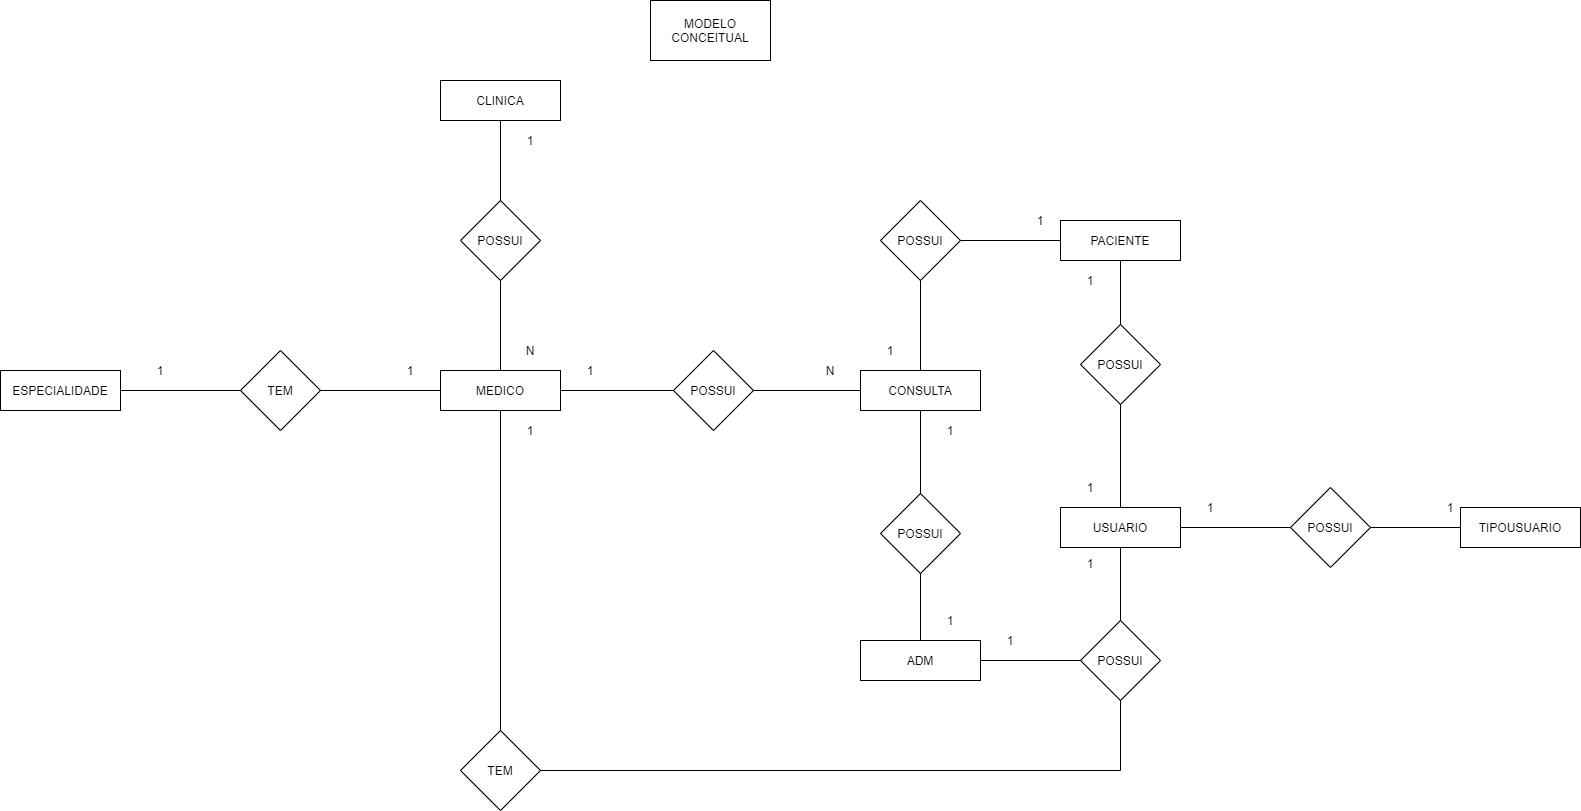

The diagram above was exported from draw.io. Its source (the exported page's mxGraphModel, read from the mxfile embedded in the PNG):
<mxGraphModel dx="3383" dy="1062" grid="1" gridSize="10" guides="1" tooltips="1" connect="1" arrows="1" fold="1" page="1" pageScale="1" pageWidth="827" pageHeight="1169" math="0" shadow="0">
  <root>
    <mxCell id="0" />
    <mxCell id="1" parent="0" />
    <mxCell id="LuHtRWW000XnczSInSId-1" value="CLINICA" style="rounded=0;whiteSpace=wrap;html=1;" vertex="1" parent="1">
      <mxGeometry x="40" y="130" width="120" height="40" as="geometry" />
    </mxCell>
    <mxCell id="LuHtRWW000XnczSInSId-2" value="MEDICO" style="rounded=0;whiteSpace=wrap;html=1;" vertex="1" parent="1">
      <mxGeometry x="40" y="420" width="120" height="40" as="geometry" />
    </mxCell>
    <mxCell id="LuHtRWW000XnczSInSId-3" value="PACIENTE" style="rounded=0;whiteSpace=wrap;html=1;" vertex="1" parent="1">
      <mxGeometry x="660" y="270" width="120" height="40" as="geometry" />
    </mxCell>
    <mxCell id="LuHtRWW000XnczSInSId-4" value="USUARIO" style="rounded=0;whiteSpace=wrap;html=1;" vertex="1" parent="1">
      <mxGeometry x="660" y="557" width="120" height="40" as="geometry" />
    </mxCell>
    <mxCell id="LuHtRWW000XnczSInSId-5" value="CONSULTA" style="rounded=0;whiteSpace=wrap;html=1;" vertex="1" parent="1">
      <mxGeometry x="460" y="420" width="120" height="40" as="geometry" />
    </mxCell>
    <mxCell id="LuHtRWW000XnczSInSId-6" value="TIPOUSUARIO" style="rounded=0;whiteSpace=wrap;html=1;" vertex="1" parent="1">
      <mxGeometry x="1060" y="557" width="120" height="40" as="geometry" />
    </mxCell>
    <mxCell id="LuHtRWW000XnczSInSId-7" value="POSSUI" style="rhombus;whiteSpace=wrap;html=1;" vertex="1" parent="1">
      <mxGeometry x="273" y="400" width="80" height="80" as="geometry" />
    </mxCell>
    <mxCell id="LuHtRWW000XnczSInSId-8" value="POSSUI" style="rhombus;whiteSpace=wrap;html=1;" vertex="1" parent="1">
      <mxGeometry x="60" y="250" width="80" height="80" as="geometry" />
    </mxCell>
    <mxCell id="LuHtRWW000XnczSInSId-9" value="POSSUI" style="rhombus;whiteSpace=wrap;html=1;" vertex="1" parent="1">
      <mxGeometry x="480" y="250" width="80" height="80" as="geometry" />
    </mxCell>
    <mxCell id="LuHtRWW000XnczSInSId-11" value="POSSUI" style="rhombus;whiteSpace=wrap;html=1;" vertex="1" parent="1">
      <mxGeometry x="680" y="670" width="80" height="80" as="geometry" />
    </mxCell>
    <mxCell id="LuHtRWW000XnczSInSId-12" value="" style="endArrow=none;html=1;entryX=0.5;entryY=1;entryDx=0;entryDy=0;exitX=0.5;exitY=0;exitDx=0;exitDy=0;" edge="1" parent="1" source="LuHtRWW000XnczSInSId-8" target="LuHtRWW000XnczSInSId-1">
      <mxGeometry width="50" height="50" relative="1" as="geometry">
        <mxPoint x="100" y="370" as="sourcePoint" />
        <mxPoint x="150" y="320" as="targetPoint" />
      </mxGeometry>
    </mxCell>
    <mxCell id="LuHtRWW000XnczSInSId-13" value="" style="endArrow=none;html=1;entryX=0.5;entryY=1;entryDx=0;entryDy=0;exitX=0.5;exitY=0;exitDx=0;exitDy=0;" edge="1" parent="1" source="LuHtRWW000XnczSInSId-2" target="LuHtRWW000XnczSInSId-8">
      <mxGeometry width="50" height="50" relative="1" as="geometry">
        <mxPoint x="190" y="390" as="sourcePoint" />
        <mxPoint x="240" y="340" as="targetPoint" />
      </mxGeometry>
    </mxCell>
    <mxCell id="LuHtRWW000XnczSInSId-14" value="" style="endArrow=none;html=1;entryX=0;entryY=0.5;entryDx=0;entryDy=0;exitX=1;exitY=0.5;exitDx=0;exitDy=0;" edge="1" parent="1" source="LuHtRWW000XnczSInSId-2" target="LuHtRWW000XnczSInSId-7">
      <mxGeometry width="50" height="50" relative="1" as="geometry">
        <mxPoint x="160" y="550" as="sourcePoint" />
        <mxPoint x="210" y="500" as="targetPoint" />
      </mxGeometry>
    </mxCell>
    <mxCell id="LuHtRWW000XnczSInSId-15" value="" style="endArrow=none;html=1;entryX=0;entryY=0.5;entryDx=0;entryDy=0;exitX=1;exitY=0.5;exitDx=0;exitDy=0;" edge="1" parent="1" source="LuHtRWW000XnczSInSId-7" target="LuHtRWW000XnczSInSId-5">
      <mxGeometry width="50" height="50" relative="1" as="geometry">
        <mxPoint x="270" y="540" as="sourcePoint" />
        <mxPoint x="320" y="490" as="targetPoint" />
      </mxGeometry>
    </mxCell>
    <mxCell id="LuHtRWW000XnczSInSId-17" value="" style="endArrow=none;html=1;entryX=0.5;entryY=1;entryDx=0;entryDy=0;exitX=0.5;exitY=0;exitDx=0;exitDy=0;" edge="1" parent="1" source="LuHtRWW000XnczSInSId-5" target="LuHtRWW000XnczSInSId-9">
      <mxGeometry width="50" height="50" relative="1" as="geometry">
        <mxPoint x="260" y="350" as="sourcePoint" />
        <mxPoint x="310" y="300" as="targetPoint" />
      </mxGeometry>
    </mxCell>
    <mxCell id="LuHtRWW000XnczSInSId-21" value="" style="endArrow=none;html=1;entryX=0;entryY=0.5;entryDx=0;entryDy=0;exitX=1;exitY=0.5;exitDx=0;exitDy=0;" edge="1" parent="1" source="Q8PpobQRSEfFL1ih7p8--8" target="LuHtRWW000XnczSInSId-6">
      <mxGeometry width="50" height="50" relative="1" as="geometry">
        <mxPoint x="1020" y="607.0000000000002" as="sourcePoint" />
        <mxPoint x="780" y="717" as="targetPoint" />
      </mxGeometry>
    </mxCell>
    <mxCell id="LuHtRWW000XnczSInSId-22" value="1" style="text;html=1;strokeColor=none;fillColor=none;align=center;verticalAlign=middle;whiteSpace=wrap;rounded=0;" vertex="1" parent="1">
      <mxGeometry x="110" y="180" width="40" height="20" as="geometry" />
    </mxCell>
    <mxCell id="LuHtRWW000XnczSInSId-23" value="N" style="text;html=1;strokeColor=none;fillColor=none;align=center;verticalAlign=middle;whiteSpace=wrap;rounded=0;" vertex="1" parent="1">
      <mxGeometry x="110" y="390" width="40" height="20" as="geometry" />
    </mxCell>
    <mxCell id="LuHtRWW000XnczSInSId-24" value="1" style="text;html=1;strokeColor=none;fillColor=none;align=center;verticalAlign=middle;whiteSpace=wrap;rounded=0;" vertex="1" parent="1">
      <mxGeometry x="620" y="260" width="40" height="20" as="geometry" />
    </mxCell>
    <mxCell id="LuHtRWW000XnczSInSId-25" value="1" style="text;html=1;strokeColor=none;fillColor=none;align=center;verticalAlign=middle;whiteSpace=wrap;rounded=0;" vertex="1" parent="1">
      <mxGeometry x="470" y="390" width="40" height="20" as="geometry" />
    </mxCell>
    <mxCell id="LuHtRWW000XnczSInSId-26" value="1" style="text;html=1;strokeColor=none;fillColor=none;align=center;verticalAlign=middle;whiteSpace=wrap;rounded=0;" vertex="1" parent="1">
      <mxGeometry x="170" y="410" width="40" height="20" as="geometry" />
    </mxCell>
    <mxCell id="LuHtRWW000XnczSInSId-27" value="N" style="text;html=1;strokeColor=none;fillColor=none;align=center;verticalAlign=middle;whiteSpace=wrap;rounded=0;" vertex="1" parent="1">
      <mxGeometry x="410" y="410" width="40" height="20" as="geometry" />
    </mxCell>
    <mxCell id="LuHtRWW000XnczSInSId-28" value="1" style="text;html=1;strokeColor=none;fillColor=none;align=center;verticalAlign=middle;whiteSpace=wrap;rounded=0;" vertex="1" parent="1">
      <mxGeometry x="670" y="603" width="40" height="20" as="geometry" />
    </mxCell>
    <mxCell id="LuHtRWW000XnczSInSId-29" value="1" style="text;html=1;strokeColor=none;fillColor=none;align=center;verticalAlign=middle;whiteSpace=wrap;rounded=0;" vertex="1" parent="1">
      <mxGeometry x="530" y="470" width="40" height="20" as="geometry" />
    </mxCell>
    <mxCell id="LuHtRWW000XnczSInSId-30" value="1" style="text;html=1;strokeColor=none;fillColor=none;align=center;verticalAlign=middle;whiteSpace=wrap;rounded=0;" vertex="1" parent="1">
      <mxGeometry x="670" y="527" width="40" height="20" as="geometry" />
    </mxCell>
    <mxCell id="LuHtRWW000XnczSInSId-31" value="1" style="text;html=1;strokeColor=none;fillColor=none;align=center;verticalAlign=middle;whiteSpace=wrap;rounded=0;" vertex="1" parent="1">
      <mxGeometry x="1030" y="547" width="40" height="20" as="geometry" />
    </mxCell>
    <mxCell id="LuHtRWW000XnczSInSId-32" value="MODELO&lt;br&gt;CONCEITUAL" style="rounded=0;whiteSpace=wrap;html=1;" vertex="1" parent="1">
      <mxGeometry x="250" y="50" width="120" height="60" as="geometry" />
    </mxCell>
    <mxCell id="LuHtRWW000XnczSInSId-34" value="ESPECIALIDADE" style="rounded=0;whiteSpace=wrap;html=1;" vertex="1" parent="1">
      <mxGeometry x="-400" y="420" width="120" height="40" as="geometry" />
    </mxCell>
    <mxCell id="LuHtRWW000XnczSInSId-37" value="TEM" style="rhombus;whiteSpace=wrap;html=1;" vertex="1" parent="1">
      <mxGeometry x="-160" y="400" width="80" height="80" as="geometry" />
    </mxCell>
    <mxCell id="LuHtRWW000XnczSInSId-40" value="1" style="text;html=1;strokeColor=none;fillColor=none;align=center;verticalAlign=middle;whiteSpace=wrap;rounded=0;" vertex="1" parent="1">
      <mxGeometry x="-10" y="410" width="40" height="20" as="geometry" />
    </mxCell>
    <mxCell id="LuHtRWW000XnczSInSId-41" value="1" style="text;html=1;strokeColor=none;fillColor=none;align=center;verticalAlign=middle;whiteSpace=wrap;rounded=0;" vertex="1" parent="1">
      <mxGeometry x="-260" y="410" width="40" height="20" as="geometry" />
    </mxCell>
    <mxCell id="Q8PpobQRSEfFL1ih7p8--1" value="ADM" style="rounded=0;whiteSpace=wrap;html=1;" vertex="1" parent="1">
      <mxGeometry x="459.99999999999994" y="690" width="120" height="40" as="geometry" />
    </mxCell>
    <mxCell id="Q8PpobQRSEfFL1ih7p8--2" value="POSSUI" style="rhombus;whiteSpace=wrap;html=1;" vertex="1" parent="1">
      <mxGeometry x="480" y="543" width="80" height="80" as="geometry" />
    </mxCell>
    <mxCell id="Q8PpobQRSEfFL1ih7p8--3" value="" style="endArrow=none;html=1;entryX=0.5;entryY=1;entryDx=0;entryDy=0;exitX=0.5;exitY=0;exitDx=0;exitDy=0;" edge="1" parent="1" source="Q8PpobQRSEfFL1ih7p8--2" target="LuHtRWW000XnczSInSId-5">
      <mxGeometry width="50" height="50" relative="1" as="geometry">
        <mxPoint x="300" y="620" as="sourcePoint" />
        <mxPoint x="350" y="570" as="targetPoint" />
      </mxGeometry>
    </mxCell>
    <mxCell id="Q8PpobQRSEfFL1ih7p8--4" value="" style="endArrow=none;html=1;entryX=0.5;entryY=1;entryDx=0;entryDy=0;exitX=0.5;exitY=0;exitDx=0;exitDy=0;" edge="1" parent="1" source="Q8PpobQRSEfFL1ih7p8--1" target="Q8PpobQRSEfFL1ih7p8--2">
      <mxGeometry width="50" height="50" relative="1" as="geometry">
        <mxPoint x="390" y="720" as="sourcePoint" />
        <mxPoint x="440" y="670" as="targetPoint" />
      </mxGeometry>
    </mxCell>
    <mxCell id="Q8PpobQRSEfFL1ih7p8--5" value="" style="endArrow=none;html=1;entryX=1;entryY=0.5;entryDx=0;entryDy=0;exitX=0;exitY=0.5;exitDx=0;exitDy=0;" edge="1" parent="1" source="LuHtRWW000XnczSInSId-11" target="Q8PpobQRSEfFL1ih7p8--1">
      <mxGeometry width="50" height="50" relative="1" as="geometry">
        <mxPoint x="670" y="710" as="sourcePoint" />
        <mxPoint x="580" y="760" as="targetPoint" />
      </mxGeometry>
    </mxCell>
    <mxCell id="Q8PpobQRSEfFL1ih7p8--8" value="POSSUI" style="rhombus;whiteSpace=wrap;html=1;" vertex="1" parent="1">
      <mxGeometry x="890" y="537" width="80" height="80" as="geometry" />
    </mxCell>
    <mxCell id="Q8PpobQRSEfFL1ih7p8--9" value="1" style="text;html=1;strokeColor=none;fillColor=none;align=center;verticalAlign=middle;whiteSpace=wrap;rounded=0;" vertex="1" parent="1">
      <mxGeometry x="530" y="660" width="40" height="20" as="geometry" />
    </mxCell>
    <mxCell id="Q8PpobQRSEfFL1ih7p8--11" value="1" style="text;html=1;strokeColor=none;fillColor=none;align=center;verticalAlign=middle;whiteSpace=wrap;rounded=0;" vertex="1" parent="1">
      <mxGeometry x="590" y="680" width="40" height="20" as="geometry" />
    </mxCell>
    <mxCell id="puZDqOgXdVKlD4dOorAK-1" value="POSSUI" style="rhombus;whiteSpace=wrap;html=1;" vertex="1" parent="1">
      <mxGeometry x="680" y="374" width="80" height="80" as="geometry" />
    </mxCell>
    <mxCell id="puZDqOgXdVKlD4dOorAK-5" value="1" style="text;html=1;strokeColor=none;fillColor=none;align=center;verticalAlign=middle;whiteSpace=wrap;rounded=0;" vertex="1" parent="1">
      <mxGeometry x="790" y="547" width="40" height="20" as="geometry" />
    </mxCell>
    <mxCell id="puZDqOgXdVKlD4dOorAK-10" value="TEM" style="rhombus;whiteSpace=wrap;html=1;" vertex="1" parent="1">
      <mxGeometry x="60" y="780" width="80" height="80" as="geometry" />
    </mxCell>
    <mxCell id="puZDqOgXdVKlD4dOorAK-11" value="" style="endArrow=none;html=1;exitX=1;exitY=0.5;exitDx=0;exitDy=0;" edge="1" parent="1" source="puZDqOgXdVKlD4dOorAK-10">
      <mxGeometry width="50" height="50" relative="1" as="geometry">
        <mxPoint x="-0.2899999999999636" y="815" as="sourcePoint" />
        <mxPoint x="720" y="820" as="targetPoint" />
      </mxGeometry>
    </mxCell>
    <mxCell id="puZDqOgXdVKlD4dOorAK-15" value="" style="endArrow=none;html=1;entryX=0;entryY=0.5;entryDx=0;entryDy=0;exitX=1;exitY=0.5;exitDx=0;exitDy=0;" edge="1" parent="1" source="LuHtRWW000XnczSInSId-37" target="LuHtRWW000XnczSInSId-2">
      <mxGeometry width="50" height="50" relative="1" as="geometry">
        <mxPoint x="-210" y="680" as="sourcePoint" />
        <mxPoint x="-160" y="630" as="targetPoint" />
      </mxGeometry>
    </mxCell>
    <mxCell id="puZDqOgXdVKlD4dOorAK-16" value="" style="endArrow=none;html=1;entryX=0;entryY=0.5;entryDx=0;entryDy=0;exitX=1;exitY=0.5;exitDx=0;exitDy=0;" edge="1" parent="1" source="LuHtRWW000XnczSInSId-34" target="LuHtRWW000XnczSInSId-37">
      <mxGeometry width="50" height="50" relative="1" as="geometry">
        <mxPoint x="-350" y="640" as="sourcePoint" />
        <mxPoint x="-300" y="590" as="targetPoint" />
      </mxGeometry>
    </mxCell>
    <mxCell id="puZDqOgXdVKlD4dOorAK-18" value="" style="endArrow=none;html=1;exitX=0.5;exitY=0;exitDx=0;exitDy=0;entryX=0.5;entryY=1;entryDx=0;entryDy=0;" edge="1" parent="1" source="LuHtRWW000XnczSInSId-11" target="LuHtRWW000XnczSInSId-4">
      <mxGeometry width="50" height="50" relative="1" as="geometry">
        <mxPoint x="810" y="730" as="sourcePoint" />
        <mxPoint x="860" y="680" as="targetPoint" />
      </mxGeometry>
    </mxCell>
    <mxCell id="puZDqOgXdVKlD4dOorAK-19" value="" style="endArrow=none;html=1;entryX=0;entryY=0.5;entryDx=0;entryDy=0;exitX=1;exitY=0.5;exitDx=0;exitDy=0;" edge="1" parent="1" source="LuHtRWW000XnczSInSId-4" target="Q8PpobQRSEfFL1ih7p8--8">
      <mxGeometry width="50" height="50" relative="1" as="geometry">
        <mxPoint x="770" y="714" as="sourcePoint" />
        <mxPoint x="820" y="664" as="targetPoint" />
      </mxGeometry>
    </mxCell>
    <mxCell id="puZDqOgXdVKlD4dOorAK-20" value="" style="endArrow=none;html=1;exitX=0.5;exitY=0;exitDx=0;exitDy=0;entryX=0.5;entryY=1;entryDx=0;entryDy=0;" edge="1" parent="1" source="LuHtRWW000XnczSInSId-4" target="puZDqOgXdVKlD4dOorAK-1">
      <mxGeometry width="50" height="50" relative="1" as="geometry">
        <mxPoint x="890" y="524" as="sourcePoint" />
        <mxPoint x="940" y="474" as="targetPoint" />
      </mxGeometry>
    </mxCell>
    <mxCell id="puZDqOgXdVKlD4dOorAK-21" value="" style="endArrow=none;html=1;entryX=0.5;entryY=1;entryDx=0;entryDy=0;exitX=0.5;exitY=0;exitDx=0;exitDy=0;" edge="1" parent="1" source="puZDqOgXdVKlD4dOorAK-1" target="LuHtRWW000XnczSInSId-3">
      <mxGeometry width="50" height="50" relative="1" as="geometry">
        <mxPoint x="840" y="410" as="sourcePoint" />
        <mxPoint x="890" y="360" as="targetPoint" />
      </mxGeometry>
    </mxCell>
    <mxCell id="puZDqOgXdVKlD4dOorAK-22" value="" style="endArrow=none;html=1;exitX=1;exitY=0.5;exitDx=0;exitDy=0;entryX=0;entryY=0.5;entryDx=0;entryDy=0;" edge="1" parent="1" source="LuHtRWW000XnczSInSId-9" target="LuHtRWW000XnczSInSId-3">
      <mxGeometry width="50" height="50" relative="1" as="geometry">
        <mxPoint x="620" y="350" as="sourcePoint" />
        <mxPoint x="670" y="300" as="targetPoint" />
      </mxGeometry>
    </mxCell>
    <mxCell id="puZDqOgXdVKlD4dOorAK-23" value="" style="endArrow=none;html=1;entryX=0.5;entryY=1;entryDx=0;entryDy=0;" edge="1" parent="1" target="LuHtRWW000XnczSInSId-11">
      <mxGeometry width="50" height="50" relative="1" as="geometry">
        <mxPoint x="720" y="820" as="sourcePoint" />
        <mxPoint x="940" y="770" as="targetPoint" />
      </mxGeometry>
    </mxCell>
    <mxCell id="puZDqOgXdVKlD4dOorAK-24" value="" style="endArrow=none;html=1;entryX=0.5;entryY=1;entryDx=0;entryDy=0;exitX=0.5;exitY=0;exitDx=0;exitDy=0;" edge="1" parent="1" source="puZDqOgXdVKlD4dOorAK-10" target="LuHtRWW000XnczSInSId-2">
      <mxGeometry width="50" height="50" relative="1" as="geometry">
        <mxPoint x="-60" y="590" as="sourcePoint" />
        <mxPoint x="-10" y="540" as="targetPoint" />
      </mxGeometry>
    </mxCell>
    <mxCell id="puZDqOgXdVKlD4dOorAK-26" value="1" style="text;html=1;strokeColor=none;fillColor=none;align=center;verticalAlign=middle;whiteSpace=wrap;rounded=0;" vertex="1" parent="1">
      <mxGeometry x="670" y="320" width="40" height="20" as="geometry" />
    </mxCell>
    <mxCell id="puZDqOgXdVKlD4dOorAK-27" value="1" style="text;html=1;strokeColor=none;fillColor=none;align=center;verticalAlign=middle;whiteSpace=wrap;rounded=0;" vertex="1" parent="1">
      <mxGeometry x="110" y="470" width="40" height="20" as="geometry" />
    </mxCell>
  </root>
</mxGraphModel>